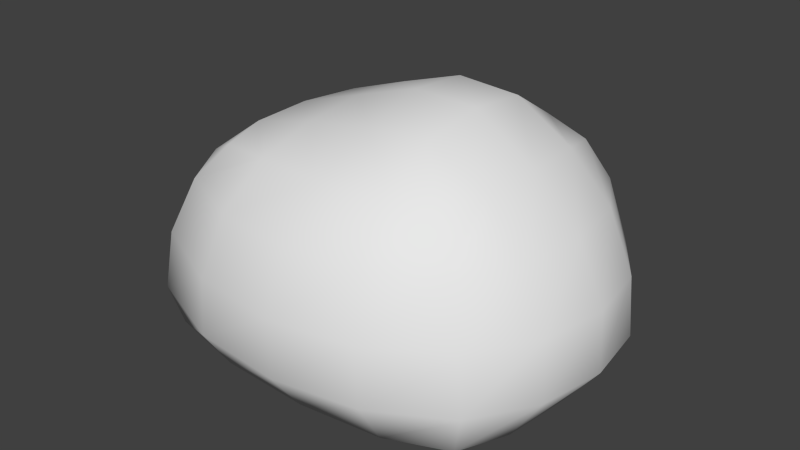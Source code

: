 # Source: Rock.blend  (saved by Blender 2.74.0; exported with 4.5.12 LTS)
import bpy
from mathutils import Matrix  # noqa: F401  (used for matrix-valued properties, if any)

bpy.ops.wm.read_factory_settings(use_empty=True)
scene = bpy.context.scene
scene.name = 'Scene'

# ---- collections
col_collection_1 = bpy.data.collections.new('Collection 1'); scene.collection.children.link(col_collection_1)

# ---- world
world_world = bpy.data.worlds.new('World'); scene.world = world_world
world_world.color = (0.05088, 0.05088, 0.05088)
world_world.use_sun_shadow = False
world_world.sun_shadow_jitter_overblur = 0.0
world_world.cycles.sampling_method = 'MANUAL'
world_world.cycles.sample_map_resolution = 256

# ---- meshes
me_cube_001 = bpy.data.meshes.new('Cube.001')
me_cube_001.from_pydata([(-1.351, -1.045, 0.1579), (-0.9897, -0.8086, 1.615), (-1.223, 0.9109, 0.1579), (-0.8437, 0.788, 1.615), (1.112, -0.9772, 0.1579), (0.8322, -0.8041, 1.615), (1.128, 0.9094, 0.1579), (0.8332, 0.8307, 1.615), (-1.425, -1.032, 0.8863), (-1.049, -0.0009602, 1.678), (-1.151, 0.9583, 0.8863), (-1.485, -0.02676, 0.09488), (0.001036, 0.9225, 1.703), (1.133, 0.9767, 0.8863), (-0.01513, 1.152, 0.09488), (0.9575, 0.006629, 1.703), (1.12, -0.9797, 0.8863), (1.296, -0.01602, 0.09488), (-0.01846, -0.9499, 1.682), (-0.03287, -1.176, 0.09488), (-0.003393, -0.001655, 2.019), (-0.02163, -0.001228, -0.08784), (-0.04237, -1.433, 0.8863), (1.527, 0.003274, 0.8863), (0.01006, 1.399, 0.8863), (-1.788, -0.0118, 0.8863), (-1.238, -0.9307, 1.327), (-0.9731, 0.4568, 1.665), (-1.257, 0.9666, 0.4456), (-1.475, -0.5986, 0.1076), (0.4744, 0.9025, 1.691), (1.193, 0.9677, 0.4456), (-0.6813, 1.08, 0.1076), (0.9225, -0.4609, 1.691), (1.173, -1.009, 0.4456), (1.259, 0.5123, 0.1076), (-0.5479, -0.9101, 1.665), (0.6202, -1.116, 0.1076), (-1.462, -1.092, 0.4456), (-1.052, -0.4636, 1.665), (-1.001, 0.8918, 1.327), (-1.396, 0.5107, 0.1076), (-0.4731, 0.8831, 1.665), (0.9891, 0.9382, 1.327), (0.6283, 1.075, 0.1076), (0.9238, 0.482, 1.691), (0.9848, -0.9129, 1.327), (1.242, -0.5609, 0.1076), (0.4718, -0.9086, 1.691), (-0.7458, -1.152, 0.1076), (-0.5198, -0.001479, 1.853), (0.4957, 0.000408, 2.007), (-0.006756, -0.4952, 1.896), (-0.002073, 0.4861, 1.981), (0.6797, -0.007123, -0.05451), (-0.7674, -0.009876, -0.05451), (-0.02677, -0.6256, -0.05451), (-0.01867, 0.6155, -0.05451), (-0.03875, -1.424, 0.434), (-0.0378, -1.28, 1.339), (0.5819, -1.312, 0.8863), (-0.741, -1.343, 0.8863), (1.558, -0.007985, 0.434), (1.316, 0.01066, 1.339), (1.445, 0.5134, 0.8863), (1.428, -0.5069, 0.8863), (-0.00393, 1.398, 0.434), (0.006425, 1.237, 1.339), (-0.5751, 1.289, 0.8863), (0.5946, 1.288, 0.8863), (-1.813, -0.02665, 0.434), (-1.515, -0.003354, 1.339), (-1.765, -0.5399, 0.8863), (-1.578, 0.4959, 0.8863), (-1.345, 0.479, 1.336), (-1.499, -0.4959, 1.336), (-1.783, -0.5865, 0.4368), (0.5288, 1.169, 1.336), (-0.5145, 1.149, 1.336), (-0.6468, 1.288, 0.4368), (1.237, -0.484, 1.336), (1.243, 0.5128, 1.336), (1.487, 0.5066, 0.4368), (-0.6572, -1.196, 1.336), (0.5204, -1.186, 1.336), (0.6155, -1.311, 0.4368), (-0.7375, 0.5826, -0.02536), (-0.7682, -0.6219, -0.02536), (0.6599, -0.6073, -0.02536), (0.4873, 0.4851, 1.952), (0.4868, -0.4845, 1.931), (-0.5272, -0.4848, 1.802), (-0.5006, 0.4761, 1.824), (0.6669, 0.5817, -0.02536), (-0.7641, -1.361, 0.4368), (1.463, -0.5334, 0.4368), (0.6275, 1.279, 0.4368), (-1.64, 0.5002, 0.4368)], [], [(97, 28, 2, 41), (96, 31, 6, 44), (95, 34, 4, 47), (94, 38, 0, 49), (93, 44, 6, 35), (92, 42, 3, 27), (91, 50, 9, 39), (90, 51, 20, 52), (89, 30, 12, 53), (88, 54, 17, 47), (87, 55, 21, 56), (86, 32, 14, 57), (85, 58, 19, 37), (84, 59, 22, 60), (83, 26, 8, 61), (82, 62, 17, 35), (81, 63, 23, 64), (80, 46, 16, 65), (79, 66, 14, 32), (78, 67, 24, 68), (77, 43, 13, 69), (76, 70, 11, 29), (75, 71, 25, 72), (74, 40, 10, 73), (71, 74, 73, 25), (9, 27, 74, 71), (27, 3, 40, 74), (26, 75, 72, 8), (1, 39, 75, 26), (39, 9, 71, 75), (38, 76, 29, 0), (8, 72, 76, 38), (72, 25, 70, 76), (67, 77, 69, 24), (12, 30, 77, 67), (30, 7, 43, 77), (40, 78, 68, 10), (3, 42, 78, 40), (42, 12, 67, 78), (28, 79, 32, 2), (10, 68, 79, 28), (68, 24, 66, 79), (63, 80, 65, 23), (15, 33, 80, 63), (33, 5, 46, 80), (43, 81, 64, 13), (7, 45, 81, 43), (45, 15, 63, 81), (31, 82, 35, 6), (13, 64, 82, 31), (64, 23, 62, 82), (59, 83, 61, 22), (18, 36, 83, 59), (36, 1, 26, 83), (46, 84, 60, 16), (5, 48, 84, 46), (48, 18, 59, 84), (34, 85, 37, 4), (16, 60, 85, 34), (60, 22, 58, 85), (55, 86, 57, 21), (11, 41, 86, 55), (41, 2, 32, 86), (49, 87, 56, 19), (0, 29, 87, 49), (29, 11, 55, 87), (37, 88, 47, 4), (19, 56, 88, 37), (56, 21, 54, 88), (51, 89, 53, 20), (15, 45, 89, 51), (45, 7, 30, 89), (48, 90, 52, 18), (5, 33, 90, 48), (33, 15, 51, 90), (36, 91, 39, 1), (18, 52, 91, 36), (52, 20, 50, 91), (50, 92, 27, 9), (20, 53, 92, 50), (53, 12, 42, 92), (54, 93, 35, 17), (21, 57, 93, 54), (57, 14, 44, 93), (58, 94, 49, 19), (22, 61, 94, 58), (61, 8, 38, 94), (62, 95, 47, 17), (23, 65, 95, 62), (65, 16, 34, 95), (66, 96, 44, 14), (24, 69, 96, 66), (69, 13, 31, 96), (70, 97, 41, 11), (25, 73, 97, 70), (73, 10, 28, 97)])
me_cube_001.polygons.foreach_set('use_smooth', [True] * 96)
me_cube_001.use_remesh_preserve_volume = False
me_cube_001.use_remesh_preserve_attributes = False
me_cube_001.use_mirror_vertex_groups = False
me_cube_001.update()

# ---- objects
ob_cube = bpy.data.objects.new('Cube', me_cube_001)

# ---- transforms, parenting, visibility, modifiers, constraints
ob_cube.location = (0.0, 0.0, 0.0)
ob_cube.scale = (3.063, 3.063, 3.063)
ob_cube.lineart.crease_threshold = 0.0

# ---- collection membership
col_collection_1.objects.link(ob_cube)

# ---- scene / render settings (as saved in the file)
scene.frame_start = 1; scene.frame_end = 250; scene.frame_set(1)
scene.render.engine = 'BLENDER_EEVEE_NEXT'
scene.render.resolution_percentage = 50
scene.render.dither_intensity = 0.0
scene.cycles.use_denoising = False
scene.cycles.samples = 10
scene.cycles.sampling_pattern = 'TABULATED_SOBOL'
scene.cycles.light_sampling_threshold = 0.0
scene.cycles.use_adaptive_sampling = False
scene.cycles.use_light_tree = False
scene.cycles.blur_glossy = 0.0
scene.cycles.pixel_filter_type = 'GAUSSIAN'
scene.cycles.sample_clamp_indirect = 0.0
scene.view_settings.view_transform = 'Standard'
bpy.context.view_layer.update()

# ---- added for rendering (the .blend has no active camera and no usable light): camera, sun
cam_auto = bpy.data.cameras.new('AutoCamera')
cam_auto.lens = 50.0
cam_auto.sensor_width = 36.0
cam_auto.clip_end = 1000.0
ob_auto_camera = bpy.data.objects.new('AutoCamera', cam_auto)
scene.collection.objects.link(ob_auto_camera)
ob_auto_camera.location = (13.4402, -16.6505, 14.0219)
ob_auto_camera.rotation_euler = (1.09748, -7.21219e-08, 0.694738)
scene.camera = ob_auto_camera
light_auto_sun = bpy.data.lights.new('AutoSun', 'SUN')
light_auto_sun.energy = 3.0
light_auto_sun.angle = 0.0523599
ob_auto_sun = bpy.data.objects.new('AutoSun', light_auto_sun)
scene.collection.objects.link(ob_auto_sun)
ob_auto_sun.rotation_euler = (0.872665, 0.174533, 0.523599)
bpy.context.view_layer.update()
